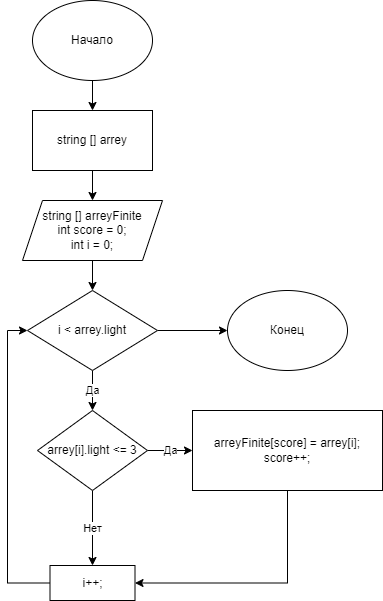

The diagram above was exported from draw.io. Its source (the exported page's mxGraphModel, read from the mxfile embedded in the PNG):
<mxGraphModel dx="554" dy="278" grid="1" gridSize="10" guides="1" tooltips="1" connect="1" arrows="1" fold="1" page="1" pageScale="1" pageWidth="827" pageHeight="1169" math="0" shadow="0">
  <root>
    <mxCell id="0" />
    <mxCell id="1" parent="0" />
    <mxCell id="oW77y85Nu9TaQASHjv6c-11" style="edgeStyle=orthogonalEdgeStyle;rounded=0;orthogonalLoop=1;jettySize=auto;html=1;exitX=0.5;exitY=1;exitDx=0;exitDy=0;entryX=0.5;entryY=0;entryDx=0;entryDy=0;" edge="1" parent="1" source="oW77y85Nu9TaQASHjv6c-2" target="oW77y85Nu9TaQASHjv6c-8">
      <mxGeometry relative="1" as="geometry" />
    </mxCell>
    <mxCell id="oW77y85Nu9TaQASHjv6c-2" value="Начало" style="ellipse;whiteSpace=wrap;html=1;" vertex="1" parent="1">
      <mxGeometry x="225" y="10" width="120" height="80" as="geometry" />
    </mxCell>
    <mxCell id="oW77y85Nu9TaQASHjv6c-13" style="edgeStyle=orthogonalEdgeStyle;rounded=0;orthogonalLoop=1;jettySize=auto;html=1;exitX=0.5;exitY=1;exitDx=0;exitDy=0;entryX=0.5;entryY=0;entryDx=0;entryDy=0;" edge="1" parent="1" source="oW77y85Nu9TaQASHjv6c-3" target="oW77y85Nu9TaQASHjv6c-4">
      <mxGeometry relative="1" as="geometry" />
    </mxCell>
    <mxCell id="oW77y85Nu9TaQASHjv6c-3" value="string [] arreyFinite&lt;br&gt;int score = 0;&lt;br&gt;int i = 0;" style="shape=parallelogram;perimeter=parallelogramPerimeter;whiteSpace=wrap;html=1;fixedSize=1;" vertex="1" parent="1">
      <mxGeometry x="215" y="210" width="140" height="60" as="geometry" />
    </mxCell>
    <mxCell id="oW77y85Nu9TaQASHjv6c-14" value="Да" style="edgeStyle=orthogonalEdgeStyle;rounded=0;orthogonalLoop=1;jettySize=auto;html=1;exitX=0.5;exitY=1;exitDx=0;exitDy=0;entryX=0.5;entryY=0;entryDx=0;entryDy=0;" edge="1" parent="1" source="oW77y85Nu9TaQASHjv6c-4" target="oW77y85Nu9TaQASHjv6c-7">
      <mxGeometry relative="1" as="geometry" />
    </mxCell>
    <mxCell id="oW77y85Nu9TaQASHjv6c-19" style="edgeStyle=orthogonalEdgeStyle;rounded=0;orthogonalLoop=1;jettySize=auto;html=1;exitX=1;exitY=0.5;exitDx=0;exitDy=0;" edge="1" parent="1" source="oW77y85Nu9TaQASHjv6c-4" target="oW77y85Nu9TaQASHjv6c-20">
      <mxGeometry relative="1" as="geometry">
        <mxPoint x="425" y="340" as="targetPoint" />
      </mxGeometry>
    </mxCell>
    <mxCell id="oW77y85Nu9TaQASHjv6c-4" value="i &amp;lt; arrey.light" style="rhombus;whiteSpace=wrap;html=1;" vertex="1" parent="1">
      <mxGeometry x="220" y="300" width="130" height="80" as="geometry" />
    </mxCell>
    <mxCell id="oW77y85Nu9TaQASHjv6c-15" value="Да" style="edgeStyle=orthogonalEdgeStyle;rounded=0;orthogonalLoop=1;jettySize=auto;html=1;exitX=1;exitY=0.5;exitDx=0;exitDy=0;entryX=0;entryY=0.5;entryDx=0;entryDy=0;" edge="1" parent="1" source="oW77y85Nu9TaQASHjv6c-7" target="oW77y85Nu9TaQASHjv6c-9">
      <mxGeometry relative="1" as="geometry" />
    </mxCell>
    <mxCell id="oW77y85Nu9TaQASHjv6c-16" value="Нет" style="edgeStyle=orthogonalEdgeStyle;rounded=0;orthogonalLoop=1;jettySize=auto;html=1;exitX=0.5;exitY=1;exitDx=0;exitDy=0;entryX=0.5;entryY=0;entryDx=0;entryDy=0;" edge="1" parent="1" source="oW77y85Nu9TaQASHjv6c-7" target="oW77y85Nu9TaQASHjv6c-10">
      <mxGeometry relative="1" as="geometry" />
    </mxCell>
    <mxCell id="oW77y85Nu9TaQASHjv6c-7" value="arrey[i].light &amp;lt;= 3" style="rhombus;whiteSpace=wrap;html=1;" vertex="1" parent="1">
      <mxGeometry x="230" y="420" width="110" height="80" as="geometry" />
    </mxCell>
    <mxCell id="oW77y85Nu9TaQASHjv6c-12" style="edgeStyle=orthogonalEdgeStyle;rounded=0;orthogonalLoop=1;jettySize=auto;html=1;exitX=0.5;exitY=1;exitDx=0;exitDy=0;entryX=0.5;entryY=0;entryDx=0;entryDy=0;" edge="1" parent="1" source="oW77y85Nu9TaQASHjv6c-8" target="oW77y85Nu9TaQASHjv6c-3">
      <mxGeometry relative="1" as="geometry" />
    </mxCell>
    <mxCell id="oW77y85Nu9TaQASHjv6c-8" value="string [] arrey" style="rounded=0;whiteSpace=wrap;html=1;" vertex="1" parent="1">
      <mxGeometry x="225" y="120" width="120" height="60" as="geometry" />
    </mxCell>
    <mxCell id="oW77y85Nu9TaQASHjv6c-17" style="edgeStyle=orthogonalEdgeStyle;rounded=0;orthogonalLoop=1;jettySize=auto;html=1;exitX=0.5;exitY=1;exitDx=0;exitDy=0;entryX=1;entryY=0.5;entryDx=0;entryDy=0;" edge="1" parent="1" source="oW77y85Nu9TaQASHjv6c-9" target="oW77y85Nu9TaQASHjv6c-10">
      <mxGeometry relative="1" as="geometry" />
    </mxCell>
    <mxCell id="oW77y85Nu9TaQASHjv6c-9" value="arreyFinite[score] = arrey[i];&lt;br&gt;score++;" style="rounded=0;whiteSpace=wrap;html=1;" vertex="1" parent="1">
      <mxGeometry x="385" y="420" width="190" height="80" as="geometry" />
    </mxCell>
    <mxCell id="oW77y85Nu9TaQASHjv6c-18" style="edgeStyle=orthogonalEdgeStyle;rounded=0;orthogonalLoop=1;jettySize=auto;html=1;exitX=0;exitY=0.5;exitDx=0;exitDy=0;entryX=0;entryY=0.5;entryDx=0;entryDy=0;" edge="1" parent="1" source="oW77y85Nu9TaQASHjv6c-10" target="oW77y85Nu9TaQASHjv6c-4">
      <mxGeometry relative="1" as="geometry" />
    </mxCell>
    <mxCell id="oW77y85Nu9TaQASHjv6c-10" value="i++;" style="rounded=0;whiteSpace=wrap;html=1;" vertex="1" parent="1">
      <mxGeometry x="242.5" y="575" width="85" height="35" as="geometry" />
    </mxCell>
    <mxCell id="oW77y85Nu9TaQASHjv6c-20" value="Конец" style="ellipse;whiteSpace=wrap;html=1;" vertex="1" parent="1">
      <mxGeometry x="420" y="300" width="120" height="80" as="geometry" />
    </mxCell>
  </root>
</mxGraphModel>